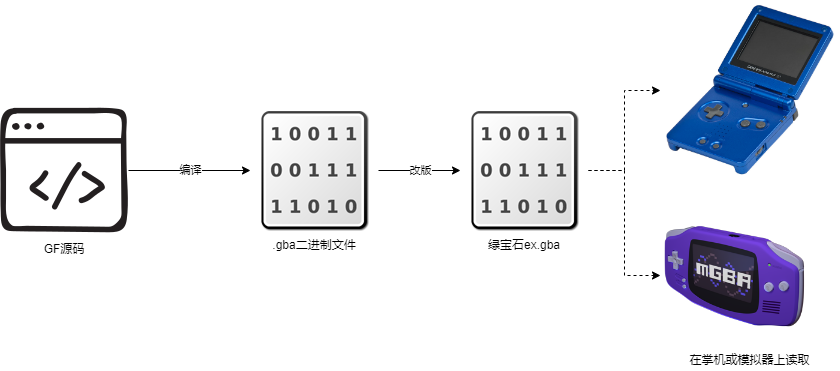

The diagram above was exported from draw.io. Its source (the exported page's mxGraphModel, read from the mxfile embedded in the PNG):
<mxGraphModel dx="1570" dy="2123" grid="1" gridSize="10" guides="1" tooltips="1" connect="1" arrows="1" fold="1" page="1" pageScale="1" pageWidth="850" pageHeight="1100" math="0" shadow="0">
  <root>
    <mxCell id="0" />
    <mxCell id="1" parent="0" />
    <mxCell id="ZXDkxDKMa4Eitw3TYOz3-1" value="" style="shape=image;verticalLabelPosition=bottom;labelBackgroundColor=default;verticalAlign=top;aspect=fixed;imageAspect=0;image=https://upload.wikimedia.org/wikipedia/commons/thumb/a/a1/Game-Boy-Advance-SP-Mk1-Blue.jpg/1190px-Game-Boy-Advance-SP-Mk1-Blue.jpg;" parent="1" vertex="1">
      <mxGeometry x="720" y="-20" width="178.62" height="180" as="geometry" />
    </mxCell>
    <mxCell id="8y9jrBKa_1Dp0Wwd6OqN-14" value="改版" style="edgeStyle=orthogonalEdgeStyle;rounded=0;orthogonalLoop=1;jettySize=auto;html=1;" edge="1" parent="1" source="ZXDkxDKMa4Eitw3TYOz3-2" target="8y9jrBKa_1Dp0Wwd6OqN-12">
      <mxGeometry relative="1" as="geometry" />
    </mxCell>
    <mxCell id="ZXDkxDKMa4Eitw3TYOz3-2" value="" style="shape=image;html=1;verticalAlign=top;verticalLabelPosition=bottom;labelBackgroundColor=#ffffff;imageAspect=0;aspect=fixed;image=https://cdn1.iconfinder.com/data/icons/nuvola2/128x128/mimetypes/binary.png" parent="1" vertex="1">
      <mxGeometry x="310" y="86" width="128" height="128" as="geometry" />
    </mxCell>
    <mxCell id="ZXDkxDKMa4Eitw3TYOz3-5" value="编译" style="edgeStyle=orthogonalEdgeStyle;rounded=0;orthogonalLoop=1;jettySize=auto;html=1;" parent="1" source="ZXDkxDKMa4Eitw3TYOz3-4" target="ZXDkxDKMa4Eitw3TYOz3-2" edge="1">
      <mxGeometry relative="1" as="geometry" />
    </mxCell>
    <mxCell id="ZXDkxDKMa4Eitw3TYOz3-4" value="" style="shape=image;html=1;verticalAlign=top;verticalLabelPosition=bottom;labelBackgroundColor=#ffffff;imageAspect=0;aspect=fixed;image=https://cdn4.iconfinder.com/data/icons/online-marketing-hand-drawn-vol-4/52/web__development__coding__script__service__code__developers-128.png" parent="1" vertex="1">
      <mxGeometry x="60" y="86" width="128" height="128" as="geometry" />
    </mxCell>
    <mxCell id="ZXDkxDKMa4Eitw3TYOz3-7" value="GF源码" style="text;html=1;strokeColor=none;fillColor=none;align=center;verticalAlign=middle;whiteSpace=wrap;rounded=0;" parent="1" vertex="1">
      <mxGeometry x="94" y="214" width="60" height="30" as="geometry" />
    </mxCell>
    <mxCell id="ZXDkxDKMa4Eitw3TYOz3-10" value=".gba二进制文件" style="text;html=1;strokeColor=none;fillColor=none;align=center;verticalAlign=middle;whiteSpace=wrap;rounded=0;" parent="1" vertex="1">
      <mxGeometry x="327" y="210" width="94" height="30" as="geometry" />
    </mxCell>
    <mxCell id="ZXDkxDKMa4Eitw3TYOz3-12" value="" style="shape=image;verticalLabelPosition=bottom;labelBackgroundColor=default;verticalAlign=top;aspect=fixed;imageAspect=0;image=https://mgba.io/mgba-256.png;" parent="1" vertex="1">
      <mxGeometry x="720" y="180" width="150" height="150" as="geometry" />
    </mxCell>
    <mxCell id="ZXDkxDKMa4Eitw3TYOz3-14" value="在掌机或模拟器上读取" style="text;html=1;align=center;verticalAlign=middle;resizable=0;points=[];autosize=1;strokeColor=none;fillColor=none;" parent="1" vertex="1">
      <mxGeometry x="739.31" y="330" width="140" height="20" as="geometry" />
    </mxCell>
    <mxCell id="8y9jrBKa_1Dp0Wwd6OqN-15" style="edgeStyle=orthogonalEdgeStyle;rounded=0;orthogonalLoop=1;jettySize=auto;html=1;dashed=1;" edge="1" parent="1" source="8y9jrBKa_1Dp0Wwd6OqN-12" target="ZXDkxDKMa4Eitw3TYOz3-1">
      <mxGeometry relative="1" as="geometry" />
    </mxCell>
    <mxCell id="8y9jrBKa_1Dp0Wwd6OqN-16" style="edgeStyle=orthogonalEdgeStyle;rounded=0;orthogonalLoop=1;jettySize=auto;html=1;dashed=1;" edge="1" parent="1" source="8y9jrBKa_1Dp0Wwd6OqN-12" target="ZXDkxDKMa4Eitw3TYOz3-12">
      <mxGeometry relative="1" as="geometry" />
    </mxCell>
    <mxCell id="8y9jrBKa_1Dp0Wwd6OqN-12" value="" style="shape=image;html=1;verticalAlign=top;verticalLabelPosition=bottom;labelBackgroundColor=#ffffff;imageAspect=0;aspect=fixed;image=https://cdn1.iconfinder.com/data/icons/nuvola2/128x128/mimetypes/binary.png" vertex="1" parent="1">
      <mxGeometry x="520" y="86" width="128" height="128" as="geometry" />
    </mxCell>
    <mxCell id="8y9jrBKa_1Dp0Wwd6OqN-13" value="绿宝石ex.gba" style="text;html=1;strokeColor=none;fillColor=none;align=center;verticalAlign=middle;whiteSpace=wrap;rounded=0;" vertex="1" parent="1">
      <mxGeometry x="537" y="210" width="94" height="30" as="geometry" />
    </mxCell>
  </root>
</mxGraphModel>